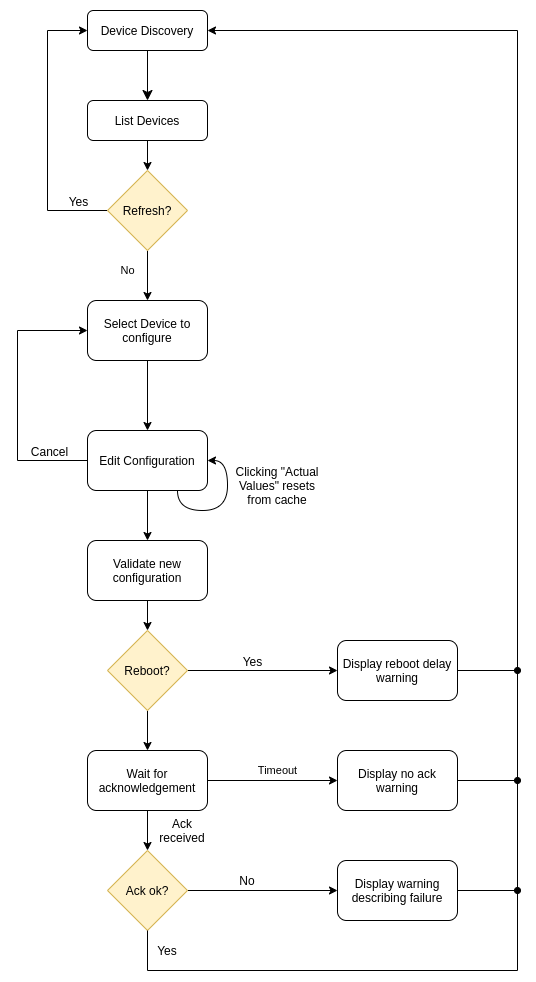

The diagram above was exported from draw.io. Its source (the exported page's mxGraphModel, read from the mxfile embedded in the PNG):
<mxGraphModel dx="866" dy="516" grid="1" gridSize="10" guides="1" tooltips="1" connect="1" arrows="1" fold="1" page="1" pageScale="1" pageWidth="1169" pageHeight="827" math="0" shadow="0">
  <root>
    <mxCell id="WIyWlLk6GJQsqaUBKTNV-0" />
    <mxCell id="WIyWlLk6GJQsqaUBKTNV-1" parent="WIyWlLk6GJQsqaUBKTNV-0" />
    <mxCell id="WIyWlLk6GJQsqaUBKTNV-2" value="" style="rounded=0;html=1;jettySize=auto;orthogonalLoop=1;fontSize=11;endArrow=classic;endFill=1;endSize=8;strokeWidth=1;shadow=0;labelBackgroundColor=none;edgeStyle=orthogonalEdgeStyle;" parent="WIyWlLk6GJQsqaUBKTNV-1" source="WIyWlLk6GJQsqaUBKTNV-3" edge="1">
      <mxGeometry relative="1" as="geometry">
        <mxPoint x="220" y="170" as="targetPoint" />
      </mxGeometry>
    </mxCell>
    <mxCell id="Mh3tIHA83_J_JuGDAPpH-48" style="edgeStyle=orthogonalEdgeStyle;rounded=0;orthogonalLoop=1;jettySize=auto;html=1;exitX=1;exitY=0.5;exitDx=0;exitDy=0;endArrow=none;endFill=0;startArrow=classic;startFill=1;" parent="WIyWlLk6GJQsqaUBKTNV-1" source="WIyWlLk6GJQsqaUBKTNV-3" edge="1">
      <mxGeometry relative="1" as="geometry">
        <mxPoint x="590" y="100" as="targetPoint" />
      </mxGeometry>
    </mxCell>
    <mxCell id="WIyWlLk6GJQsqaUBKTNV-3" value="Device Discovery" style="rounded=1;whiteSpace=wrap;html=1;fontSize=12;glass=0;strokeWidth=1;shadow=0;" parent="WIyWlLk6GJQsqaUBKTNV-1" vertex="1">
      <mxGeometry x="160" y="80" width="120" height="40" as="geometry" />
    </mxCell>
    <mxCell id="Mh3tIHA83_J_JuGDAPpH-4" style="edgeStyle=orthogonalEdgeStyle;rounded=0;orthogonalLoop=1;jettySize=auto;html=1;exitX=0.5;exitY=1;exitDx=0;exitDy=0;entryX=0.5;entryY=0;entryDx=0;entryDy=0;" parent="WIyWlLk6GJQsqaUBKTNV-1" source="WIyWlLk6GJQsqaUBKTNV-7" target="Mh3tIHA83_J_JuGDAPpH-0" edge="1">
      <mxGeometry relative="1" as="geometry" />
    </mxCell>
    <mxCell id="WIyWlLk6GJQsqaUBKTNV-7" value="List Devices" style="rounded=1;whiteSpace=wrap;html=1;fontSize=12;glass=0;strokeWidth=1;shadow=0;" parent="WIyWlLk6GJQsqaUBKTNV-1" vertex="1">
      <mxGeometry x="160" y="170" width="120" height="40" as="geometry" />
    </mxCell>
    <mxCell id="Mh3tIHA83_J_JuGDAPpH-2" value="" style="edgeStyle=orthogonalEdgeStyle;rounded=0;orthogonalLoop=1;jettySize=auto;html=1;entryX=0;entryY=0.5;entryDx=0;entryDy=0;" parent="WIyWlLk6GJQsqaUBKTNV-1" source="Mh3tIHA83_J_JuGDAPpH-0" target="WIyWlLk6GJQsqaUBKTNV-3" edge="1">
      <mxGeometry relative="1" as="geometry">
        <mxPoint x="100" y="280" as="targetPoint" />
        <Array as="points">
          <mxPoint x="120" y="280" />
          <mxPoint x="120" y="100" />
        </Array>
      </mxGeometry>
    </mxCell>
    <mxCell id="Mh3tIHA83_J_JuGDAPpH-3" value="Yes" style="text;html=1;align=center;verticalAlign=middle;resizable=0;points=[];labelBackgroundColor=#ffffff;" parent="Mh3tIHA83_J_JuGDAPpH-2" vertex="1" connectable="0">
      <mxGeometry x="-0.0786" relative="1" as="geometry">
        <mxPoint x="30" y="59" as="offset" />
      </mxGeometry>
    </mxCell>
    <mxCell id="Mh3tIHA83_J_JuGDAPpH-6" value="No" style="edgeStyle=orthogonalEdgeStyle;rounded=0;orthogonalLoop=1;jettySize=auto;html=1;" parent="WIyWlLk6GJQsqaUBKTNV-1" source="Mh3tIHA83_J_JuGDAPpH-0" target="Mh3tIHA83_J_JuGDAPpH-5" edge="1">
      <mxGeometry x="-0.2" y="-20" relative="1" as="geometry">
        <mxPoint as="offset" />
      </mxGeometry>
    </mxCell>
    <mxCell id="Mh3tIHA83_J_JuGDAPpH-0" value="Refresh?" style="rhombus;whiteSpace=wrap;html=1;fillColor=#fff2cc;strokeColor=#d6b656;" parent="WIyWlLk6GJQsqaUBKTNV-1" vertex="1">
      <mxGeometry x="180" y="240" width="80" height="80" as="geometry" />
    </mxCell>
    <mxCell id="Mh3tIHA83_J_JuGDAPpH-8" style="edgeStyle=orthogonalEdgeStyle;rounded=0;orthogonalLoop=1;jettySize=auto;html=1;exitX=0.5;exitY=1;exitDx=0;exitDy=0;" parent="WIyWlLk6GJQsqaUBKTNV-1" source="Mh3tIHA83_J_JuGDAPpH-5" target="Mh3tIHA83_J_JuGDAPpH-7" edge="1">
      <mxGeometry relative="1" as="geometry" />
    </mxCell>
    <mxCell id="Mh3tIHA83_J_JuGDAPpH-5" value="Select Device to configure" style="rounded=1;whiteSpace=wrap;html=1;" parent="WIyWlLk6GJQsqaUBKTNV-1" vertex="1">
      <mxGeometry x="160" y="370" width="120" height="60" as="geometry" />
    </mxCell>
    <mxCell id="Mh3tIHA83_J_JuGDAPpH-9" style="edgeStyle=orthogonalEdgeStyle;rounded=0;orthogonalLoop=1;jettySize=auto;html=1;exitX=0;exitY=0.5;exitDx=0;exitDy=0;entryX=0;entryY=0.5;entryDx=0;entryDy=0;" parent="WIyWlLk6GJQsqaUBKTNV-1" source="Mh3tIHA83_J_JuGDAPpH-7" target="Mh3tIHA83_J_JuGDAPpH-5" edge="1">
      <mxGeometry relative="1" as="geometry">
        <Array as="points">
          <mxPoint x="90" y="530" />
          <mxPoint x="90" y="400" />
        </Array>
      </mxGeometry>
    </mxCell>
    <mxCell id="Mh3tIHA83_J_JuGDAPpH-10" value="Cancel" style="text;html=1;align=center;verticalAlign=middle;resizable=0;points=[];labelBackgroundColor=#ffffff;" parent="Mh3tIHA83_J_JuGDAPpH-9" vertex="1" connectable="0">
      <mxGeometry x="-0.6303" relative="1" as="geometry">
        <mxPoint x="11" y="-10" as="offset" />
      </mxGeometry>
    </mxCell>
    <mxCell id="Mh3tIHA83_J_JuGDAPpH-15" style="edgeStyle=orthogonalEdgeStyle;curved=1;orthogonalLoop=1;jettySize=auto;html=1;exitX=0.5;exitY=1;exitDx=0;exitDy=0;entryX=0.5;entryY=0;entryDx=0;entryDy=0;" parent="WIyWlLk6GJQsqaUBKTNV-1" source="Mh3tIHA83_J_JuGDAPpH-7" target="Mh3tIHA83_J_JuGDAPpH-14" edge="1">
      <mxGeometry relative="1" as="geometry" />
    </mxCell>
    <mxCell id="Mh3tIHA83_J_JuGDAPpH-7" value="Edit Configuration" style="rounded=1;whiteSpace=wrap;html=1;" parent="WIyWlLk6GJQsqaUBKTNV-1" vertex="1">
      <mxGeometry x="160" y="500" width="120" height="60" as="geometry" />
    </mxCell>
    <mxCell id="Mh3tIHA83_J_JuGDAPpH-11" style="edgeStyle=orthogonalEdgeStyle;orthogonalLoop=1;jettySize=auto;html=1;exitX=0.75;exitY=1;exitDx=0;exitDy=0;entryX=1;entryY=0.5;entryDx=0;entryDy=0;curved=1;" parent="WIyWlLk6GJQsqaUBKTNV-1" source="Mh3tIHA83_J_JuGDAPpH-7" target="Mh3tIHA83_J_JuGDAPpH-7" edge="1">
      <mxGeometry relative="1" as="geometry" />
    </mxCell>
    <mxCell id="Mh3tIHA83_J_JuGDAPpH-13" value="Clicking &quot;Actual Values&quot; resets from cache" style="text;html=1;strokeColor=none;fillColor=none;align=center;verticalAlign=middle;whiteSpace=wrap;rounded=0;" parent="WIyWlLk6GJQsqaUBKTNV-1" vertex="1">
      <mxGeometry x="300" y="530" width="100" height="50" as="geometry" />
    </mxCell>
    <mxCell id="Mh3tIHA83_J_JuGDAPpH-17" style="edgeStyle=orthogonalEdgeStyle;curved=1;orthogonalLoop=1;jettySize=auto;html=1;exitX=0.5;exitY=1;exitDx=0;exitDy=0;entryX=0.5;entryY=0;entryDx=0;entryDy=0;" parent="WIyWlLk6GJQsqaUBKTNV-1" source="Mh3tIHA83_J_JuGDAPpH-14" target="Mh3tIHA83_J_JuGDAPpH-16" edge="1">
      <mxGeometry relative="1" as="geometry" />
    </mxCell>
    <mxCell id="Mh3tIHA83_J_JuGDAPpH-14" value="Validate new configuration" style="rounded=1;whiteSpace=wrap;html=1;" parent="WIyWlLk6GJQsqaUBKTNV-1" vertex="1">
      <mxGeometry x="160" y="610" width="120" height="60" as="geometry" />
    </mxCell>
    <mxCell id="Mh3tIHA83_J_JuGDAPpH-23" style="edgeStyle=orthogonalEdgeStyle;rounded=0;orthogonalLoop=1;jettySize=auto;html=1;" parent="WIyWlLk6GJQsqaUBKTNV-1" source="Mh3tIHA83_J_JuGDAPpH-16" target="Mh3tIHA83_J_JuGDAPpH-20" edge="1">
      <mxGeometry relative="1" as="geometry" />
    </mxCell>
    <mxCell id="Mh3tIHA83_J_JuGDAPpH-24" value="Yes" style="text;html=1;align=center;verticalAlign=middle;resizable=0;points=[];labelBackgroundColor=#ffffff;" parent="Mh3tIHA83_J_JuGDAPpH-23" vertex="1" connectable="0">
      <mxGeometry x="-0.1467" relative="1" as="geometry">
        <mxPoint y="-10" as="offset" />
      </mxGeometry>
    </mxCell>
    <mxCell id="Mh3tIHA83_J_JuGDAPpH-26" style="edgeStyle=orthogonalEdgeStyle;rounded=0;orthogonalLoop=1;jettySize=auto;html=1;exitX=0.5;exitY=1;exitDx=0;exitDy=0;entryX=0.5;entryY=0;entryDx=0;entryDy=0;" parent="WIyWlLk6GJQsqaUBKTNV-1" source="Mh3tIHA83_J_JuGDAPpH-16" target="Mh3tIHA83_J_JuGDAPpH-25" edge="1">
      <mxGeometry relative="1" as="geometry" />
    </mxCell>
    <mxCell id="Mh3tIHA83_J_JuGDAPpH-16" value="Reboot?" style="rhombus;whiteSpace=wrap;html=1;fillColor=#fff2cc;strokeColor=#d6b656;" parent="WIyWlLk6GJQsqaUBKTNV-1" vertex="1">
      <mxGeometry x="180" y="700" width="80" height="80" as="geometry" />
    </mxCell>
    <mxCell id="Mh3tIHA83_J_JuGDAPpH-53" style="edgeStyle=orthogonalEdgeStyle;rounded=0;orthogonalLoop=1;jettySize=auto;html=1;exitX=1;exitY=0.5;exitDx=0;exitDy=0;startArrow=none;startFill=0;endArrow=oval;endFill=1;" parent="WIyWlLk6GJQsqaUBKTNV-1" source="Mh3tIHA83_J_JuGDAPpH-20" edge="1">
      <mxGeometry relative="1" as="geometry">
        <mxPoint x="590" y="740" as="targetPoint" />
      </mxGeometry>
    </mxCell>
    <mxCell id="Mh3tIHA83_J_JuGDAPpH-20" value="Display reboot delay warning" style="rounded=1;whiteSpace=wrap;html=1;" parent="WIyWlLk6GJQsqaUBKTNV-1" vertex="1">
      <mxGeometry x="410" y="710" width="120" height="60" as="geometry" />
    </mxCell>
    <mxCell id="Mh3tIHA83_J_JuGDAPpH-30" value="Timeout" style="edgeStyle=orthogonalEdgeStyle;rounded=0;orthogonalLoop=1;jettySize=auto;html=1;exitX=1;exitY=0.5;exitDx=0;exitDy=0;entryX=0;entryY=0.5;entryDx=0;entryDy=0;" parent="WIyWlLk6GJQsqaUBKTNV-1" edge="1">
      <mxGeometry x="0.0769" y="10" relative="1" as="geometry">
        <mxPoint x="280" y="850" as="sourcePoint" />
        <mxPoint x="410" y="850" as="targetPoint" />
        <mxPoint as="offset" />
      </mxGeometry>
    </mxCell>
    <mxCell id="Mh3tIHA83_J_JuGDAPpH-33" style="edgeStyle=orthogonalEdgeStyle;rounded=0;orthogonalLoop=1;jettySize=auto;html=1;exitX=0.5;exitY=1;exitDx=0;exitDy=0;" parent="WIyWlLk6GJQsqaUBKTNV-1" source="Mh3tIHA83_J_JuGDAPpH-25" target="Mh3tIHA83_J_JuGDAPpH-27" edge="1">
      <mxGeometry relative="1" as="geometry" />
    </mxCell>
    <mxCell id="Mh3tIHA83_J_JuGDAPpH-25" value="Wait for acknowledgement" style="rounded=1;whiteSpace=wrap;html=1;" parent="WIyWlLk6GJQsqaUBKTNV-1" vertex="1">
      <mxGeometry x="160" y="820" width="120" height="60" as="geometry" />
    </mxCell>
    <mxCell id="Mh3tIHA83_J_JuGDAPpH-32" style="edgeStyle=orthogonalEdgeStyle;rounded=0;orthogonalLoop=1;jettySize=auto;html=1;exitX=1;exitY=0.5;exitDx=0;exitDy=0;" parent="WIyWlLk6GJQsqaUBKTNV-1" source="Mh3tIHA83_J_JuGDAPpH-27" target="Mh3tIHA83_J_JuGDAPpH-31" edge="1">
      <mxGeometry relative="1" as="geometry" />
    </mxCell>
    <mxCell id="Mh3tIHA83_J_JuGDAPpH-27" value="Ack ok?" style="rhombus;whiteSpace=wrap;html=1;fillColor=#fff2cc;strokeColor=#d6b656;" parent="WIyWlLk6GJQsqaUBKTNV-1" vertex="1">
      <mxGeometry x="180" y="920" width="80" height="80" as="geometry" />
    </mxCell>
    <mxCell id="Mh3tIHA83_J_JuGDAPpH-52" style="edgeStyle=orthogonalEdgeStyle;rounded=0;orthogonalLoop=1;jettySize=auto;html=1;exitX=1;exitY=0.5;exitDx=0;exitDy=0;startArrow=none;startFill=0;endArrow=oval;endFill=1;" parent="WIyWlLk6GJQsqaUBKTNV-1" source="Mh3tIHA83_J_JuGDAPpH-29" edge="1">
      <mxGeometry relative="1" as="geometry">
        <mxPoint x="590" y="850" as="targetPoint" />
      </mxGeometry>
    </mxCell>
    <mxCell id="Mh3tIHA83_J_JuGDAPpH-29" value="Display no ack warning" style="rounded=1;whiteSpace=wrap;html=1;" parent="WIyWlLk6GJQsqaUBKTNV-1" vertex="1">
      <mxGeometry x="410" y="820" width="120" height="60" as="geometry" />
    </mxCell>
    <mxCell id="Mh3tIHA83_J_JuGDAPpH-50" style="edgeStyle=orthogonalEdgeStyle;rounded=0;orthogonalLoop=1;jettySize=auto;html=1;exitX=1;exitY=0.5;exitDx=0;exitDy=0;startArrow=none;startFill=0;endArrow=oval;endFill=1;" parent="WIyWlLk6GJQsqaUBKTNV-1" source="Mh3tIHA83_J_JuGDAPpH-31" edge="1">
      <mxGeometry relative="1" as="geometry">
        <mxPoint x="590" y="960" as="targetPoint" />
      </mxGeometry>
    </mxCell>
    <mxCell id="Mh3tIHA83_J_JuGDAPpH-31" value="Display warning&lt;br&gt;describing failure" style="rounded=1;whiteSpace=wrap;html=1;" parent="WIyWlLk6GJQsqaUBKTNV-1" vertex="1">
      <mxGeometry x="410" y="930" width="120" height="60" as="geometry" />
    </mxCell>
    <mxCell id="Mh3tIHA83_J_JuGDAPpH-34" value="Ack received" style="text;html=1;strokeColor=none;fillColor=none;align=center;verticalAlign=middle;whiteSpace=wrap;rounded=0;" parent="WIyWlLk6GJQsqaUBKTNV-1" vertex="1">
      <mxGeometry x="220" y="890" width="70" height="20" as="geometry" />
    </mxCell>
    <mxCell id="Mh3tIHA83_J_JuGDAPpH-37" value="No" style="text;html=1;strokeColor=none;fillColor=none;align=center;verticalAlign=middle;whiteSpace=wrap;rounded=0;" parent="WIyWlLk6GJQsqaUBKTNV-1" vertex="1">
      <mxGeometry x="300" y="940" width="40" height="20" as="geometry" />
    </mxCell>
    <mxCell id="Mh3tIHA83_J_JuGDAPpH-44" value="" style="endArrow=none;html=1;entryX=0.5;entryY=1;entryDx=0;entryDy=0;" parent="WIyWlLk6GJQsqaUBKTNV-1" target="Mh3tIHA83_J_JuGDAPpH-27" edge="1">
      <mxGeometry width="50" height="50" relative="1" as="geometry">
        <mxPoint x="220" y="1040" as="sourcePoint" />
        <mxPoint x="290" y="1040" as="targetPoint" />
      </mxGeometry>
    </mxCell>
    <mxCell id="Mh3tIHA83_J_JuGDAPpH-45" value="" style="endArrow=none;html=1;" parent="WIyWlLk6GJQsqaUBKTNV-1" edge="1">
      <mxGeometry width="50" height="50" relative="1" as="geometry">
        <mxPoint x="220" y="1040" as="sourcePoint" />
        <mxPoint x="590" y="1040" as="targetPoint" />
      </mxGeometry>
    </mxCell>
    <mxCell id="Mh3tIHA83_J_JuGDAPpH-46" value="" style="endArrow=none;html=1;" parent="WIyWlLk6GJQsqaUBKTNV-1" edge="1">
      <mxGeometry width="50" height="50" relative="1" as="geometry">
        <mxPoint x="590" y="1040" as="sourcePoint" />
        <mxPoint x="590" y="100" as="targetPoint" />
      </mxGeometry>
    </mxCell>
    <mxCell id="Mh3tIHA83_J_JuGDAPpH-49" value="Yes" style="text;html=1;strokeColor=none;fillColor=none;align=center;verticalAlign=middle;whiteSpace=wrap;rounded=0;" parent="WIyWlLk6GJQsqaUBKTNV-1" vertex="1">
      <mxGeometry x="220" y="1010" width="40" height="20" as="geometry" />
    </mxCell>
  </root>
</mxGraphModel>